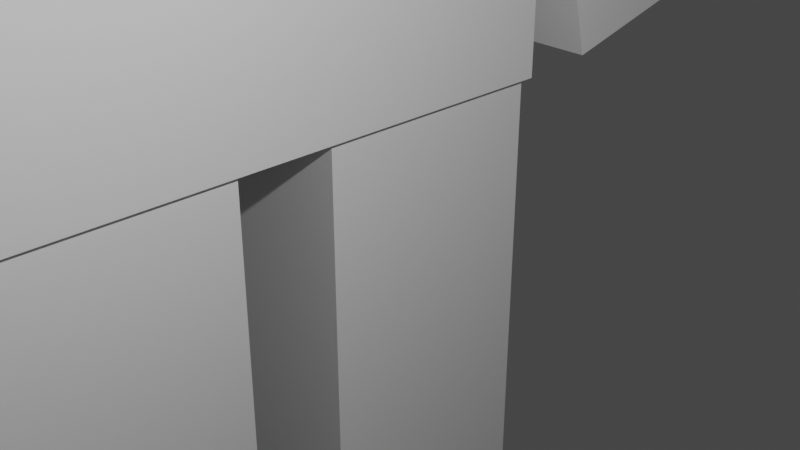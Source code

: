 # Source: Medfarmer.blend  (saved by Blender 2.91.10; exported with 4.5.12 LTS)
import bpy
from mathutils import Matrix  # noqa: F401  (used for matrix-valued properties, if any)

bpy.ops.wm.read_factory_settings(use_empty=True)
scene = bpy.context.scene
scene.name = 'Scene'

# ---- collections
col_collection = bpy.data.collections.new('Collection'); scene.collection.children.link(col_collection)

# ---- world
world_world = bpy.data.worlds.new('World'); scene.world = world_world
world_world.use_nodes = True; world_world.node_tree.nodes.clear()
_N = world_world.node_tree.nodes; _L = world_world.node_tree.links
n0 = _N.new('ShaderNodeOutputWorld'); n0.name = 'World Output'; n0.location = (300, 300)
n1 = _N.new('ShaderNodeBackground'); n1.name = 'Background'; n1.location = (10, 300)
n1.inputs[0].default_value = (0.05088, 0.05088, 0.05088, 1.0)
_L.new(n1.outputs[0], n0.inputs[0])
n0.is_active_output = True
world_world.color = (0.05088, 0.05088, 0.05088)
world_world.use_sun_shadow = False
world_world.sun_shadow_jitter_overblur = 0.0

# ---- cameras
cam_camera = bpy.data.cameras.new('Camera')
cam_camera.clip_end = 100.0
cam_camera.ortho_scale = 7.314

# ---- lights
light_light = bpy.data.lights.new('Light', 'POINT')
light_light.transmission_factor = 0.0
light_light.energy = 1000.0
light_light.shadow_soft_size = 0.1
light_light.shadow_maximum_resolution = 0.006
light_light.use_absolute_resolution = True

# ---- meshes
me_w_rfel = bpy.data.meshes.new('Würfel')
me_w_rfel.from_pydata([(0.0, 0.0, -4.0), (0.0, 0.0, 4.0), (0.0, 8.0, -4.0), (0.0, 8.0, 4.0), (8.0, 0.0, -4.0), (8.0, 0.0, 4.0), (8.0, 8.0, -4.0), (8.0, 8.0, 4.0)], [], [(0, 1, 3, 2), (2, 3, 7, 6), (6, 7, 5, 4), (4, 5, 1, 0), (2, 6, 4, 0), (7, 3, 1, 5)])
_uv = me_w_rfel.uv_layers.new(name='UV-Map')
_uv.uv.foreach_set('vector', [0.4688, 0.5312, 0.4688, 0.5938, 0.4062, 0.5938, 0.4062, 0.5312, 0.4062, 0.5312, 0.4062, 0.5938, 0.3438, 0.5938, 0.3438, 0.5312, 0.5938, 0.5312, 0.5938, 0.5938, 0.5312, 0.5938, 0.5312, 0.5312, 0.5312, 0.5312, 0.5312, 0.5938, 0.4688, 0.5938, 0.4688, 0.5312, 0.4688, 0.5938, 0.4688, 0.6562, 0.5312, 0.6562, 0.5312, 0.5938, 0.4062, 0.6562, 0.4062, 0.5938, 0.4688, 0.5938, 0.4688, 0.6562])
me_w_rfel.use_remesh_fix_poles = True
me_w_rfel.use_remesh_preserve_attributes = False
me_w_rfel.use_mirror_vertex_groups = False
me_w_rfel.update()
me_w_rfel_001 = bpy.data.meshes.new('Würfel.001')
me_w_rfel_001.from_pydata([(2.0, -2.0, -6.0), (2.0, -2.0, 8.0), (2.0, 10.0, -6.0), (2.0, 10.0, 8.0), (7.0, -2.0, -6.0), (7.0, -2.0, 8.0), (7.0, 10.0, -6.0), (7.0, 10.0, 8.0)], [], [(0, 1, 3, 2), (2, 3, 7, 6), (6, 7, 5, 4), (4, 5, 1, 0), (2, 6, 4, 0), (7, 3, 1, 5)])
_uv = me_w_rfel_001.uv_layers.new(name='UV-Map')
_uv.uv.foreach_set('vector', [0.375, 0.8516, 0.375, 0.9609, 0.2812, 0.9609, 0.2812, 0.8516, 0.2812, 0.8516, 0.2812, 0.9609, 0.2422, 0.9609, 0.2422, 0.8516, 0.5078, 0.8516, 0.5078, 0.9609, 0.4141, 0.9609, 0.4141, 0.8516, 0.4141, 0.8516, 0.4141, 0.9609, 0.375, 0.9609, 0.375, 0.8516, 0.375, 0.9609, 0.375, 1.0, 0.4688, 1.0, 0.4688, 0.9609, 0.2812, 1.0, 0.2812, 0.9609, 0.375, 0.9609, 0.375, 1.0])
me_w_rfel_001.use_remesh_fix_poles = True
me_w_rfel_001.use_remesh_preserve_attributes = False
me_w_rfel_001.use_mirror_vertex_groups = False
me_w_rfel_001.update()
me_w_rfel_002 = bpy.data.meshes.new('Würfel.002')
me_w_rfel_002.from_pydata([(2.0, -2.0, -6.0), (2.0, -2.0, 8.0), (2.0, 3.0, -6.0), (2.0, 3.0, 8.0), (7.0, -2.0, -6.0), (7.0, -2.0, 8.0), (7.0, 3.0, -6.0), (7.0, 3.0, 8.0)], [], [(0, 1, 3, 2), (2, 3, 7, 6), (6, 7, 5, 4), (4, 5, 1, 0), (2, 6, 4, 0), (7, 3, 1, 5)])
_uv = me_w_rfel_002.uv_layers.new(name='UV-Map')
_uv.uv.foreach_set('vector', [0.07812, 0.5, 0.07812, 0.6094, 0.03906, 0.6094, 0.03906, 0.5, 0.03906, 0.5, 0.03906, 0.6094, 0.0, 0.6094, 0.0, 0.5, 0.1562, 0.5, 0.1562, 0.6094, 0.1172, 0.6094, 0.1172, 0.5, 0.1172, 0.5, 0.1172, 0.6094, 0.07812, 0.6094, 0.07812, 0.5, 0.07812, 0.6094, 0.07812, 0.6484, 0.1172, 0.6484, 0.1172, 0.6094, 0.03906, 0.6484, 0.03906, 0.6094, 0.07812, 0.6094, 0.07812, 0.6484])
me_w_rfel_002.use_remesh_fix_poles = True
me_w_rfel_002.use_remesh_preserve_attributes = False
me_w_rfel_002.use_mirror_vertex_groups = False
me_w_rfel_002.update()
me_w_rfel_003 = bpy.data.meshes.new('Würfel.003')
me_w_rfel_003.from_pydata([(2.0, -1.0, -6.0), (2.0, -1.0, 8.0), (2.0, 3.0, -6.0), (2.0, 3.0, 8.0), (7.0, -1.0, -6.0), (7.0, -1.0, 8.0), (7.0, 3.0, -6.0), (7.0, 3.0, 8.0)], [], [(0, 1, 3, 2), (2, 3, 7, 6), (6, 7, 5, 4), (4, 5, 1, 0), (2, 6, 4, 0), (7, 3, 1, 5)])
_uv = me_w_rfel_003.uv_layers.new(name='UV-Map')
_uv.uv.foreach_set('vector', [0.3281, 0.3828, 0.3281, 0.4922, 0.2969, 0.4922, 0.2969, 0.3828, 0.2969, 0.3828, 0.2969, 0.4922, 0.2578, 0.4922, 0.2578, 0.3828, 0.3984, 0.3828, 0.3984, 0.4922, 0.3672, 0.4922, 0.3672, 0.3828, 0.3672, 0.3828, 0.3672, 0.4922, 0.3281, 0.4922, 0.3281, 0.3828, 0.3281, 0.4922, 0.3281, 0.5312, 0.3594, 0.5312, 0.3594, 0.4922, 0.2969, 0.5312, 0.2969, 0.4922, 0.3281, 0.4922, 0.3281, 0.5312])
me_w_rfel_003.use_remesh_fix_poles = True
me_w_rfel_003.use_remesh_preserve_attributes = False
me_w_rfel_003.use_mirror_vertex_groups = False
me_w_rfel_003.update()
me_w_rfel_004 = bpy.data.meshes.new('Würfel.004')
me_w_rfel_004.from_pydata([(2.0, -2.0, -6.0), (2.0, -2.0, 8.0), (2.0, 2.0, -6.0), (2.0, 2.0, 8.0), (7.0, -2.0, -6.0), (7.0, -2.0, 8.0), (7.0, 2.0, -6.0), (7.0, 2.0, 8.0)], [], [(0, 1, 3, 2), (2, 3, 7, 6), (6, 7, 5, 4), (4, 5, 1, 0), (2, 6, 4, 0), (7, 3, 1, 5)])
_uv = me_w_rfel_004.uv_layers.new(name='UV-Map')
_uv.uv.foreach_set('vector', [0.2266, 0.5, 0.2266, 0.6094, 0.1953, 0.6094, 0.1953, 0.5, 0.1953, 0.5, 0.1953, 0.6094, 0.1562, 0.6094, 0.1562, 0.5, 0.2969, 0.5, 0.2969, 0.6094, 0.2656, 0.6094, 0.2656, 0.5, 0.2656, 0.5, 0.2656, 0.6094, 0.2266, 0.6094, 0.2266, 0.5, 0.2266, 0.6094, 0.2266, 0.6484, 0.2578, 0.6484, 0.2578, 0.6094, 0.1953, 0.6484, 0.1953, 0.6094, 0.2266, 0.6094, 0.2266, 0.6484])
me_w_rfel_004.use_remesh_fix_poles = True
me_w_rfel_004.use_remesh_preserve_attributes = False
me_w_rfel_004.use_mirror_vertex_groups = False
me_w_rfel_004.update()
me_w_rfel_005 = bpy.data.meshes.new('Würfel.005')
me_w_rfel_005.from_pydata([(2.0, -2.0, -6.0), (2.0, -2.0, 8.0), (2.0, 3.0, -6.0), (2.0, 3.0, 8.0), (7.0, -2.0, -6.0), (7.0, -2.0, 8.0), (7.0, 3.0, -6.0), (7.0, 3.0, 8.0)], [], [(0, 1, 3, 2), (2, 3, 7, 6), (6, 7, 5, 4), (4, 5, 1, 0), (2, 6, 4, 0), (7, 3, 1, 5)])
_uv = me_w_rfel_005.uv_layers.new(name='UV-Map')
_uv.uv.foreach_set('vector', [0.07812, 0.8516, 0.07812, 0.9609, 0.03906, 0.9609, 0.03906, 0.8516, 0.03906, 0.8516, 0.03906, 0.9609, 0.0, 0.9609, 0.0, 0.8516, 0.1562, 0.8516, 0.1562, 0.9609, 0.1172, 0.9609, 0.1172, 0.8516, 0.1172, 0.8516, 0.1172, 0.9609, 0.07812, 0.9609, 0.07812, 0.8516, 0.07812, 0.9609, 0.07812, 1.0, 0.1172, 1.0, 0.1172, 0.9609, 0.03906, 1.0, 0.03906, 0.9609, 0.07812, 0.9609, 0.07812, 1.0])
me_w_rfel_005.use_remesh_fix_poles = True
me_w_rfel_005.use_remesh_preserve_attributes = False
me_w_rfel_005.use_mirror_vertex_groups = False
me_w_rfel_005.update()
me_w_rfel_006 = bpy.data.meshes.new('Würfel.006')
me_w_rfel_006.from_pydata([(-3.0, -1.0, -7.0), (-3.0, -1.0, -3.0), (-3.0, 7.0, -7.0), (-3.0, 7.0, -3.0), (5.0, -1.0, -7.0), (5.0, -1.0, -3.0), (5.0, 7.0, -7.0), (5.0, 7.0, -3.0)], [], [(0, 1, 3, 2), (2, 3, 7, 6), (6, 7, 5, 4), (4, 5, 1, 0), (2, 6, 4, 0), (7, 3, 1, 5)])
_uv = me_w_rfel_006.uv_layers.new(name='UV-Map')
_uv.uv.foreach_set('vector', [0.4219, 0.6797, 0.4219, 0.7109, 0.3594, 0.7109, 0.3594, 0.6797, 0.3594, 0.6797, 0.3594, 0.7109, 0.2969, 0.7109, 0.2969, 0.6797, 0.5469, 0.6797, 0.5469, 0.7109, 0.4844, 0.7109, 0.4844, 0.6797, 0.4844, 0.6797, 0.4844, 0.7109, 0.4219, 0.7109, 0.4219, 0.6797, 0.4219, 0.7109, 0.4219, 0.7734, 0.4844, 0.7734, 0.4844, 0.7109, 0.3594, 0.7734, 0.3594, 0.7109, 0.4219, 0.7109, 0.4219, 0.7734])
me_w_rfel_006.use_remesh_fix_poles = True
me_w_rfel_006.use_remesh_preserve_attributes = False
me_w_rfel_006.use_mirror_vertex_groups = False
me_w_rfel_006.update()
me_w_rfel_007 = bpy.data.meshes.new('Würfel.007')
me_w_rfel_007.from_pydata([(-3.0, -3.0, -4.0), (-3.0, -3.0, -2.0), (-3.0, 9.0, -4.0), (-3.0, 9.0, -2.0), (11.0, -3.0, -4.0), (11.0, -3.0, -2.0), (11.0, 9.0, -4.0), (11.0, 9.0, -2.0)], [], [(0, 1, 3, 2), (2, 3, 7, 6), (6, 7, 5, 4), (4, 5, 1, 0), (2, 6, 4, 0), (7, 3, 1, 5)])
_uv = me_w_rfel_007.uv_layers.new(name='UV-Map')
_uv.uv.foreach_set('vector', [0.2031, 0.6484, 0.2031, 0.6641, 0.1094, 0.6641, 0.1094, 0.6484, 0.1094, 0.6484, 0.1094, 0.6641, 0.0, 0.6641, 0.0, 0.6484, 0.4062, 0.6484, 0.4062, 0.6641, 0.3125, 0.6641, 0.3125, 0.6484, 0.3125, 0.6484, 0.3125, 0.6641, 0.2031, 0.6641, 0.2031, 0.6484, 0.2031, 0.6641, 0.2031, 0.7734, 0.2969, 0.7734, 0.2969, 0.6641, 0.1094, 0.7734, 0.1094, 0.6641, 0.2031, 0.6641, 0.2031, 0.7734])
me_w_rfel_007.use_remesh_fix_poles = True
me_w_rfel_007.use_remesh_preserve_attributes = False
me_w_rfel_007.use_mirror_vertex_groups = False
me_w_rfel_007.update()
me_w_rfel_008 = bpy.data.meshes.new('Würfel.008')
me_w_rfel_008.from_pydata([(-1.0, -1.0, -1.0), (-1.0, -1.0, 1.0), (-1.0, 1.0, -1.0), (-1.0, 1.0, 1.0), (26.0, -1.0, -1.0), (26.0, -1.0, 1.0), (26.0, 1.0, -1.0), (26.0, 1.0, 1.0)], [], [(0, 1, 3, 2), (2, 3, 7, 6), (6, 7, 5, 4), (4, 5, 1, 0), (2, 6, 4, 0), (7, 3, 1, 5)])
_uv = me_w_rfel_008.uv_layers.new(name='UV-Map')
_uv.uv.foreach_set('vector', [0.2266, 0.7734, 0.2266, 0.7891, 0.2109, 0.7891, 0.2109, 0.7734, 0.2109, 0.7734, 0.2109, 0.7891, 0.0, 0.7891, 0.0, 0.7734, 0.4531, 0.7734, 0.4531, 0.7891, 0.4375, 0.7891, 0.4375, 0.7734, 0.4375, 0.7734, 0.4375, 0.7891, 0.2266, 0.7891, 0.2266, 0.7734, 0.2266, 0.7891, 0.2266, 1.0, 0.2422, 1.0, 0.2422, 0.7891, 0.2109, 1.0, 0.2109, 0.7891, 0.2266, 0.7891, 0.2266, 1.0])
me_w_rfel_008.use_remesh_fix_poles = True
me_w_rfel_008.use_remesh_preserve_attributes = False
me_w_rfel_008.use_mirror_vertex_groups = False
me_w_rfel_008.update()
me_w_rfel_009 = bpy.data.meshes.new('Würfel.009')
me_w_rfel_009.from_pydata([(11.0, -6.0, 0.0), (11.0, -6.0, 2.0), (11.0, 6.0, 0.0), (11.0, 6.0, 2.0), (13.0, -6.0, 0.0), (13.0, -6.0, 2.0), (13.0, 6.0, 0.0), (13.0, 6.0, 2.0)], [], [(0, 1, 3, 2), (2, 3, 7, 6), (6, 7, 5, 4), (4, 5, 1, 0), (2, 6, 4, 0), (7, 3, 1, 5)])
_uv = me_w_rfel_009.uv_layers.new(name='UV-Map')
_uv.uv.foreach_set('vector', [0.3516, 0.8203, 0.3516, 0.8359, 0.2578, 0.8359, 0.2578, 0.8203, 0.2578, 0.8203, 0.2578, 0.8359, 0.2422, 0.8359, 0.2422, 0.8203, 0.4609, 0.8203, 0.4609, 0.8359, 0.3672, 0.8359, 0.3672, 0.8203, 0.3672, 0.8203, 0.3672, 0.8359, 0.3516, 0.8359, 0.3516, 0.8203, 0.3516, 0.8359, 0.3516, 0.8516, 0.4453, 0.8516, 0.4453, 0.8359, 0.2578, 0.8516, 0.2578, 0.8359, 0.3516, 0.8359, 0.3516, 0.8516])
me_w_rfel_009.use_remesh_fix_poles = True
me_w_rfel_009.use_remesh_preserve_attributes = False
me_w_rfel_009.use_mirror_vertex_groups = False
me_w_rfel_009.update()
me_w_rfel_010 = bpy.data.meshes.new('Würfel.010')
me_w_rfel_010.from_pydata([(13.0, 4.0, 0.0), (13.0, 4.0, 2.0), (13.0, 6.0, 0.0), (13.0, 6.0, 2.0), (20.0, 4.0, 0.0), (20.0, 4.0, 2.0), (20.0, 6.0, 0.0), (20.0, 6.0, 2.0)], [], [(0, 1, 3, 2), (2, 3, 7, 6), (6, 7, 5, 4), (4, 5, 1, 0), (2, 6, 4, 0), (7, 3, 1, 5)])
_uv = me_w_rfel_010.uv_layers.new(name='UV-Map')
_uv.uv.foreach_set('vector', [0.5547, 0.4453, 0.5547, 0.4609, 0.5391, 0.4609, 0.5391, 0.4453, 0.5391, 0.4453, 0.5391, 0.4609, 0.4844, 0.4609, 0.4844, 0.4453, 0.625, 0.4453, 0.625, 0.4609, 0.6094, 0.4609, 0.6094, 0.4453, 0.6094, 0.4453, 0.6094, 0.4609, 0.5547, 0.4609, 0.5547, 0.4453, 0.5547, 0.4609, 0.5547, 0.5156, 0.5703, 0.5156, 0.5703, 0.4609, 0.5391, 0.5156, 0.5391, 0.4609, 0.5547, 0.4609, 0.5547, 0.5156])
me_w_rfel_010.use_remesh_fix_poles = True
me_w_rfel_010.use_remesh_preserve_attributes = False
me_w_rfel_010.use_mirror_vertex_groups = False
me_w_rfel_010.update()
me_w_rfel_011 = bpy.data.meshes.new('Würfel.011')
me_w_rfel_011.from_pydata([(13.0, 4.0, 0.0), (13.0, 4.0, 2.0), (13.0, 6.0, 0.0), (13.0, 6.0, 2.0), (20.0, 4.0, 0.0), (20.0, 4.0, 2.0), (20.0, 6.0, 0.0), (20.0, 6.0, 2.0)], [], [(0, 1, 3, 2), (2, 3, 7, 6), (6, 7, 5, 4), (4, 5, 1, 0), (2, 6, 4, 0), (7, 3, 1, 5)])
_uv = me_w_rfel_011.uv_layers.new(name='UV-Map')
_uv.uv.foreach_set('vector', [0.4688, 0.4609, 0.4688, 0.4766, 0.4531, 0.4766, 0.4531, 0.4609, 0.4531, 0.4609, 0.4531, 0.4766, 0.3984, 0.4766, 0.3984, 0.4609, 0.5391, 0.4609, 0.5391, 0.4766, 0.5234, 0.4766, 0.5234, 0.4609, 0.5234, 0.4609, 0.5234, 0.4766, 0.4688, 0.4766, 0.4688, 0.4609, 0.4688, 0.4766, 0.4688, 0.5312, 0.4844, 0.5312, 0.4844, 0.4766, 0.4531, 0.5312, 0.4531, 0.4766, 0.4688, 0.4766, 0.4688, 0.5312])
me_w_rfel_011.use_remesh_fix_poles = True
me_w_rfel_011.use_remesh_preserve_attributes = False
me_w_rfel_011.use_mirror_vertex_groups = False
me_w_rfel_011.update()
me_w_rfel_012 = bpy.data.meshes.new('Würfel.012')
me_w_rfel_012.from_pydata([(13.0, 4.0, 0.0), (13.0, 4.0, 2.0), (13.0, 6.0, 0.0), (13.0, 6.0, 2.0), (20.0, 4.0, 0.0), (20.0, 4.0, 2.0), (20.0, 6.0, 0.0), (20.0, 6.0, 2.0)], [], [(0, 1, 3, 2), (2, 3, 7, 6), (6, 7, 5, 4), (4, 5, 1, 0), (2, 6, 4, 0), (7, 3, 1, 5)])
_uv = me_w_rfel_012.uv_layers.new(name='UV-Map')
_uv.uv.foreach_set('vector', [0.5234, 0.8359, 0.5234, 0.8516, 0.5078, 0.8516, 0.5078, 0.8359, 0.5078, 0.8359, 0.5078, 0.8516, 0.4531, 0.8516, 0.4531, 0.8359, 0.5938, 0.8359, 0.5938, 0.8516, 0.5781, 0.8516, 0.5781, 0.8359, 0.5781, 0.8359, 0.5781, 0.8516, 0.5234, 0.8516, 0.5234, 0.8359, 0.5234, 0.8516, 0.5234, 0.9062, 0.5391, 0.9062, 0.5391, 0.8516, 0.5078, 0.9062, 0.5078, 0.8516, 0.5234, 0.8516, 0.5234, 0.9062])
me_w_rfel_012.use_remesh_fix_poles = True
me_w_rfel_012.use_remesh_preserve_attributes = False
me_w_rfel_012.use_mirror_vertex_groups = False
me_w_rfel_012.update()
arm_skelett = bpy.data.armatures.new('Skelett')  # bones are not reproduced
arm_skelett_001 = bpy.data.armatures.new('Skelett.001')  # bones are not reproduced
arm_skelett_002 = bpy.data.armatures.new('Skelett.002')  # bones are not reproduced
arm_skelett_003 = bpy.data.armatures.new('Skelett.003')  # bones are not reproduced
arm_skelett_004 = bpy.data.armatures.new('Skelett.004')  # bones are not reproduced
arm_skelett_005 = bpy.data.armatures.new('Skelett.005')  # bones are not reproduced

# ---- objects
ob_cube_001 = bpy.data.objects.new('cube.001', me_w_rfel)
ob_cube_002 = bpy.data.objects.new('cube.002', me_w_rfel_001)
ob_cube_003 = bpy.data.objects.new('cube.003', me_w_rfel_002)
ob_cube_004 = bpy.data.objects.new('cube.004', me_w_rfel_003)
ob_cube_005 = bpy.data.objects.new('cube.005', me_w_rfel_004)
ob_cube_006 = bpy.data.objects.new('cube.006', me_w_rfel_005)
ob_cube_007 = bpy.data.objects.new('cube.007', me_w_rfel_006)
ob_cube_008 = bpy.data.objects.new('cube.008', me_w_rfel_007)
ob_cube_009 = bpy.data.objects.new('cube.009', me_w_rfel_008)
ob_cube_010 = bpy.data.objects.new('cube.010', me_w_rfel_009)
ob_cube_011 = bpy.data.objects.new('cube.011', me_w_rfel_010)
ob_cube_012 = bpy.data.objects.new('cube.012', me_w_rfel_011)
ob_cube = bpy.data.objects.new('cube', me_w_rfel_012)
ob_skelett = bpy.data.objects.new('Skelett', arm_skelett)
ob_skelett_001 = bpy.data.objects.new('Skelett.001', arm_skelett_001)
ob_skelett_002 = bpy.data.objects.new('Skelett.002', arm_skelett_002)
ob_skelett_003 = bpy.data.objects.new('Skelett.003', arm_skelett_003)
ob_skelett_004 = bpy.data.objects.new('Skelett.004', arm_skelett_004)
ob_skelett_005 = bpy.data.objects.new('Skelett.005', arm_skelett_005)
ob_light = bpy.data.objects.new('Light', light_light)
ob_camera = bpy.data.objects.new('Camera', cam_camera)

# ---- transforms, parenting, visibility, modifiers, constraints
ob_cube_001.parent = ob_skelett
ob_cube_001.matrix_parent_inverse = Matrix(((0.3133, -0.0, 0.0, -0.0), (-0.0, 0.3133, -0.0, 0.0), (0.0, -0.0, 0.3133, -3.301), (-0.0, 0.0, -0.0, 1.0)))
ob_cube_001.location = (-2.018, 2.054, 5.848)
ob_cube_001.rotation_euler = (0.0, 0.0, -1.571)
ob_cube_001.scale = (0.5021, 0.5021, 0.5021)
ob_cube_001.lineart.crease_threshold = 0.0
_vg = ob_cube_001.vertex_groups.new(name='Bone')
_vg.add([0, 1, 2, 3, 4, 5, 6, 7], 1.0, 'REPLACE')
_m = ob_cube_001.modifiers.new('Skelett', 'ARMATURE')
_m.object = ob_skelett
ob_cube_002.location = (-2.248, 2.178, 0.05715)
ob_cube_002.rotation_euler = (0.0, 0.0, -1.571)
ob_cube_002.scale = (0.5314, 0.5314, 0.5314)
ob_cube_002.lineart.crease_threshold = 0.0
ob_cube_003.parent = ob_skelett_003
ob_cube_003.matrix_parent_inverse = Matrix(((-0.3863, 0.0, 0.006487, -0.8675), (0.0, 0.3863, -0.0, 0.0), (-0.006487, 0.0, -0.3863, -1.07), (-0.0, -0.0, -0.0, 1.0)))
ob_cube_003.location = (-2.018, 2.054, -6.972)
ob_cube_003.rotation_euler = (0.0, 0.0, -1.571)
ob_cube_003.scale = (0.5021, 0.5021, 0.5021)
ob_cube_003.lineart.crease_threshold = 0.0
_vg = ob_cube_003.vertex_groups.new(name='Bone')
_vg.add([0, 1, 2, 3, 4, 5, 6, 7], 1.0, 'REPLACE')
_m = ob_cube_003.modifiers.new('Skelett', 'ARMATURE')
_m.object = ob_skelett_003
ob_cube_004.parent = ob_skelett_004
ob_cube_004.matrix_parent_inverse = Matrix(((-0.374, 0.0, 0.09681, -1.629), (0.0, 0.3863, -0.0, 0.0), (-0.09681, 0.0, -0.374, 1.33), (-0.0, -0.0, -0.0, 1.0)))
ob_cube_004.location = (-4.999, 2.056, 0.3774)
ob_cube_004.rotation_euler = (-0.3608, 0.0, -1.571)
ob_cube_004.scale = (0.5021, 0.5021, 0.5021)
ob_cube_004.lineart.crease_threshold = 0.0
_vg = ob_cube_004.vertex_groups.new(name='Bone')
_vg.add([0, 1, 2, 3, 4, 5, 6, 7], 1.0, 'REPLACE')
_m = ob_cube_004.modifiers.new('Skelett', 'ARMATURE')
_m.object = ob_skelett_004
ob_cube_005.parent = ob_skelett_005
ob_cube_005.matrix_parent_inverse = Matrix(((-0.3708, 0.0, -0.1083, 1.697), (-0.0, 0.3863, -0.0, -0.0), (0.1083, -0.0, -0.3708, 1.31), (0.0, -0.0, 0.0, 1.0)))
ob_cube_005.location = (4.201, 2.05, 0.05715)
ob_cube_005.rotation_euler = (0.254, 0.0, -1.571)
ob_cube_005.scale = (0.5021, 0.5021, 0.5021)
ob_cube_005.lineart.crease_threshold = 0.0
_vg = ob_cube_005.vertex_groups.new(name='Bone')
_vg.add([0, 1, 2, 3, 4, 5, 6, 7], 1.0, 'REPLACE')
_m = ob_cube_005.modifiers.new('Skelett', 'ARMATURE')
_m.object = ob_skelett_005
ob_cube_006.parent = ob_skelett_002
ob_cube_006.matrix_parent_inverse = Matrix(((-0.3863, -0.0, 0.006487, 0.8088), (0.0, 0.3863, 0.0, -0.0), (-0.006487, -0.0, -0.3863, -1.041), (-0.0, -0.0, -0.0, 1.0)))
ob_cube_006.location = (1.496, 2.052, -6.972)
ob_cube_006.rotation_euler = (0.0, 0.0, -1.571)
ob_cube_006.scale = (0.5021, 0.5021, 0.5021)
ob_cube_006.lineart.crease_threshold = 0.0
_vg = ob_cube_006.vertex_groups.new(name='Bone')
_vg.add([0, 1, 2, 3, 4, 5, 6, 7], 1.0, 'REPLACE')
_m = ob_cube_006.modifiers.new('Skelett', 'ARMATURE')
_m.object = ob_skelett_002
ob_cube_007.parent = ob_skelett
ob_cube_007.matrix_parent_inverse = Matrix(((0.3133, -0.0, 0.0, -0.0), (-0.0, 0.3133, -0.0, 0.0), (0.0, -0.0, 0.3133, -3.301), (-0.0, 0.0, -0.0, 1.0)))
ob_cube_007.location = (-1.517, 0.5473, 10.59)
ob_cube_007.rotation_euler = (0.0, 0.0, -1.571)
ob_cube_007.scale = (0.5021, 0.5021, 0.5021)
ob_cube_007.lineart.crease_threshold = 0.0
_vg = ob_cube_007.vertex_groups.new(name='Bone')
_vg.add([0, 1, 2, 3, 4, 5, 6, 7], 1.0, 'REPLACE')
_m = ob_cube_007.modifiers.new('Skelett', 'ARMATURE')
_m.object = ob_skelett
ob_cube_008.parent = ob_skelett
ob_cube_008.matrix_parent_inverse = Matrix(((0.3133, -0.0, 0.0, -0.0), (-0.0, 0.3133, -0.0, 0.0), (0.0, -0.0, 0.3133, -3.301), (-0.0, 0.0, -0.0, 1.0)))
ob_cube_008.location = (-1.516, 2.437, 8.86)
ob_cube_008.rotation_euler = (0.0, 0.0, -1.571)
ob_cube_008.scale = (0.5021, 0.5021, 0.5021)
ob_cube_008.lineart.crease_threshold = 0.0
_vg = ob_cube_008.vertex_groups.new(name='Bone')
_vg.add([0, 1, 2, 3, 4, 5, 6, 7], 1.0, 'REPLACE')
_m = ob_cube_008.modifiers.new('Skelett', 'ARMATURE')
_m.object = ob_skelett
ob_cube_009.parent = ob_skelett_001
ob_cube_009.matrix_parent_inverse = Matrix(((0.3491, 0.0, 0.0, 2.071), (0.0, -0.00275, -0.3491, -1.024), (-0.0, 0.3491, -0.00275, 0.4198), (-0.0, 0.0, 0.0, 1.0)))
ob_cube_009.location = (-5.827, 5.144, -2.898)
ob_cube_009.rotation_euler = (-0.5058, 0.0, -1.571)
ob_cube_009.scale = (0.4691, 0.4691, 0.4691)
ob_cube_009.lineart.crease_threshold = 0.0
_vg = ob_cube_009.vertex_groups.new(name='Bone')
_vg.add([0, 1, 2, 3, 4, 5, 6, 7], 1.0, 'REPLACE')
_m = ob_cube_009.modifiers.new('Skelett', 'ARMATURE')
_m.object = ob_skelett_001
ob_cube_010.parent = ob_skelett_001
ob_cube_010.matrix_parent_inverse = Matrix(((0.3491, 0.0, 0.0, 2.071), (0.0, -0.00275, -0.3491, -1.024), (-0.0, 0.3491, -0.00275, 0.4198), (-0.0, 0.0, 0.0, 1.0)))
ob_cube_010.location = (-6.066, 11.17, -3.337)
ob_cube_010.rotation_euler = (-0.5058, 0.0, -1.571)
ob_cube_010.scale = (0.5021, 0.5021, 0.5021)
ob_cube_010.lineart.crease_threshold = 0.0
_vg = ob_cube_010.vertex_groups.new(name='Bone')
_vg.add([0, 1, 2, 3, 4, 5, 6, 7], 1.0, 'REPLACE')
_m = ob_cube_010.modifiers.new('Skelett', 'ARMATURE')
_m.object = ob_skelett_001
ob_cube_011.parent = ob_skelett_001
ob_cube_011.matrix_parent_inverse = Matrix(((0.3491, 0.0, 0.0, 2.071), (0.0, -0.00275, -0.3491, -1.024), (-0.0, 0.3491, -0.00275, 0.4198), (-0.0, 0.0, 0.0, 1.0)))
ob_cube_011.location = (-6.063, 15.62, -3.337)
ob_cube_011.rotation_euler = (-0.5058, 0.0, -1.571)
ob_cube_011.scale = (0.5021, 0.5021, 0.5021)
ob_cube_011.lineart.crease_threshold = 0.0
_vg = ob_cube_011.vertex_groups.new(name='Bone')
_vg.add([0, 1, 2, 3, 4, 5, 6, 7], 1.0, 'REPLACE')
_m = ob_cube_011.modifiers.new('Skelett', 'ARMATURE')
_m.object = ob_skelett_001
ob_cube_012.parent = ob_skelett_001
ob_cube_012.matrix_parent_inverse = Matrix(((0.3491, 0.0, 0.0, 2.071), (0.0, -0.00275, -0.3491, -1.024), (-0.0, 0.3491, -0.00275, 0.4198), (-0.0, 0.0, 0.0, 1.0)))
ob_cube_012.location = (-10.46, 15.63, -0.9046)
ob_cube_012.rotation_euler = (-0.5058, 0.0, -1.571)
ob_cube_012.scale = (0.5021, 0.5021, 0.5021)
ob_cube_012.lineart.crease_threshold = 0.0
_vg = ob_cube_012.vertex_groups.new(name='Bone')
_vg.add([0, 1, 2, 3, 4, 5, 6, 7], 1.0, 'REPLACE')
_m = ob_cube_012.modifiers.new('Skelett', 'ARMATURE')
_m.object = ob_skelett_001
ob_cube.parent = ob_skelett_001
ob_cube.matrix_parent_inverse = Matrix(((0.3491, 0.0, 0.0, 2.071), (0.0, -0.00275, -0.3491, -1.024), (-0.0, 0.3491, -0.00275, 0.4198), (-0.0, 0.0, 0.0, 1.0)))
ob_cube.location = (-8.259, 15.63, -2.121)
ob_cube.rotation_euler = (-0.5058, 0.0, -1.571)
ob_cube.scale = (0.5021, 0.5021, 0.5021)
ob_cube.lineart.crease_threshold = 0.0
_vg = ob_cube.vertex_groups.new(name='Bone')
_vg.add([0, 1, 2, 3, 4, 5, 6, 7], 1.0, 'REPLACE')
_m = ob_cube.modifiers.new('Skelett', 'ARMATURE')
_m.object = ob_skelett_001
ob_skelett.location = (0.0, 0.0, 10.53)
ob_skelett.scale = (3.191, 3.191, 3.191)
ob_skelett.show_in_front = True
ob_skelett.lineart.crease_threshold = 0.0
ob_skelett_001.location = (-5.932, -1.226, -2.922)
ob_skelett_001.rotation_euler = (-1.579, -0.0, 0.0)
ob_skelett_001.scale = (2.864, 2.864, 2.864)
ob_skelett_001.show_in_front = True
ob_skelett_001.lineart.crease_threshold = 0.0
ob_skelett_002.location = (2.048, 0.0, -2.731)
ob_skelett_002.rotation_euler = (-0.0, 3.158, -0.0)
ob_skelett_002.scale = (2.589, 2.589, 2.589)
ob_skelett_002.show_in_front = True
ob_skelett_002.lineart.crease_threshold = 0.0
ob_skelett_003.location = (-2.292, 0.0, -2.731)
ob_skelett_003.rotation_euler = (-0.0, 3.158, -0.0)
ob_skelett_003.scale = (2.589, 2.589, 2.589)
ob_skelett_003.show_in_front = True
ob_skelett_003.lineart.crease_threshold = 0.0
ob_skelett_004.location = (-3.218, 0.0, 4.389)
ob_skelett_004.rotation_euler = (-0.0, 3.395, -0.0)
ob_skelett_004.scale = (2.589, 2.589, 2.589)
ob_skelett_004.show_in_front = True
ob_skelett_004.lineart.crease_threshold = 0.0
ob_skelett_005.location = (3.267, 0.0, 4.486)
ob_skelett_005.rotation_euler = (-0.0, 2.858, -0.0)
ob_skelett_005.scale = (2.589, 2.589, 2.589)
ob_skelett_005.show_in_front = True
ob_skelett_005.lineart.crease_threshold = 0.0
ob_light.location = (-1.269, -6.772, 1.013)
ob_light.rotation_euler = (0.6503, 0.05522, 0.2949)
ob_light.scale = (0.5021, 0.5021, 0.5021)
ob_light.lock_rotations_4d = False
ob_light.empty_display_type = 'ARROWS'
ob_light.color = (0.0, 0.0, 0.0, 0.0)
ob_light.lineart.crease_threshold = 0.0
ob_camera.location = (-5.252, -8.417, 0.5383)
ob_camera.rotation_euler = (1.109, -0.0, -0.7566)
ob_camera.scale = (0.5021, 0.5021, 0.5021)
ob_camera.lock_rotations_4d = False
ob_camera.empty_display_type = 'ARROWS'
ob_camera.color = (0.0, 0.0, 0.0, 0.0)
ob_camera.display_type = 'WIRE'
ob_camera.lineart.crease_threshold = 0.0

# ---- collection membership
scene.collection.objects.link(ob_cube_001)
scene.collection.objects.link(ob_cube_002)
scene.collection.objects.link(ob_cube_003)
scene.collection.objects.link(ob_cube_004)
scene.collection.objects.link(ob_cube_005)
scene.collection.objects.link(ob_cube_006)
scene.collection.objects.link(ob_cube_007)
scene.collection.objects.link(ob_cube_008)
scene.collection.objects.link(ob_cube_009)
scene.collection.objects.link(ob_cube_010)
scene.collection.objects.link(ob_cube_011)
scene.collection.objects.link(ob_cube_012)
scene.collection.objects.link(ob_cube)
scene.collection.objects.link(ob_skelett)
scene.collection.objects.link(ob_skelett_001)
scene.collection.objects.link(ob_skelett_002)
scene.collection.objects.link(ob_skelett_003)
scene.collection.objects.link(ob_skelett_004)
scene.collection.objects.link(ob_skelett_005)
col_collection.objects.link(ob_light)
col_collection.objects.link(ob_camera)

# ---- scene / render settings (as saved in the file)
scene.camera = ob_camera
scene.frame_start = 1; scene.frame_end = 400; scene.frame_set(397)
scene.render.engine = 'BLENDER_EEVEE_NEXT'
scene.cycles.use_denoising = False
scene.cycles.samples = 128
scene.cycles.sampling_pattern = 'TABULATED_SOBOL'
scene.cycles.use_adaptive_sampling = False
scene.cycles.use_light_tree = False
scene.view_settings.view_transform = 'Filmic'
bpy.context.view_layer.update()
